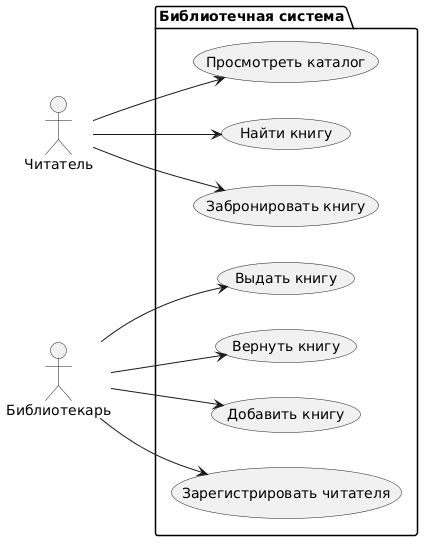

The diagram above was rendered by PlantUML. Its source (embedded in the PNG):
@startuml
left to right direction
actor "Читатель" as Reader
actor "Библиотекарь" as Librarian
package "Библиотечная система" {
  usecase "Просмотреть каталог" as UC1
  usecase "Найти книгу" as UC2
  usecase "Забронировать книгу" as UC3
  usecase "Выдать книгу" as UC4
  usecase "Вернуть книгу" as UC5
  usecase "Добавить книгу" as UC6
  usecase "Зарегистрировать читателя" as UC7
}
Reader --> UC1
Reader --> UC2
Reader --> UC3
Librarian --> UC4
Librarian --> UC5
Librarian --> UC6
Librarian --> UC7
@enduml